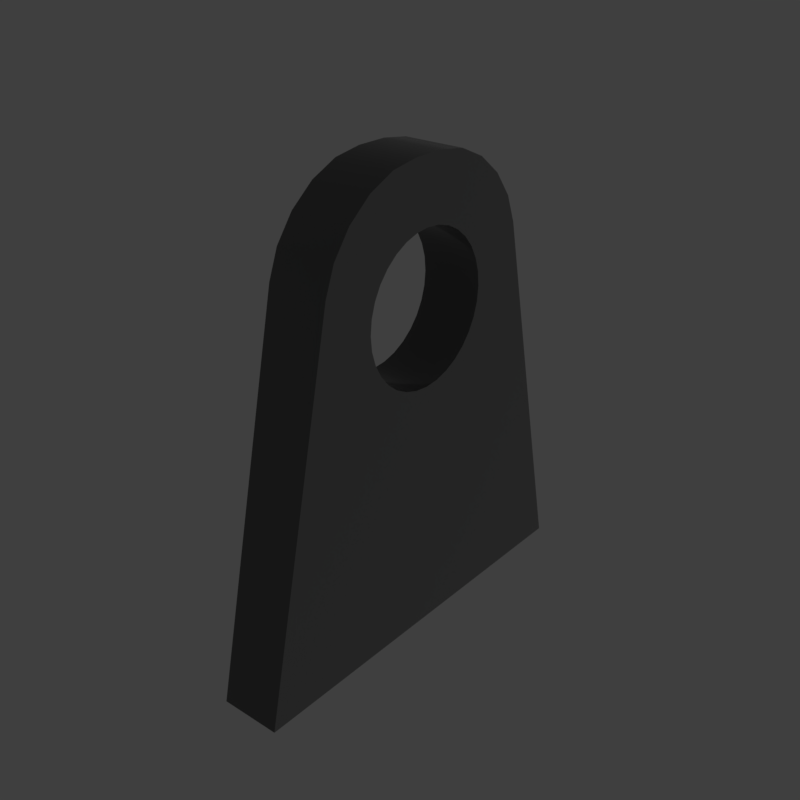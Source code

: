 # Source: sidehandlesingle.blend  (saved by Blender 2.79.6; exported with 4.5.12 LTS)
import bpy
from mathutils import Matrix  # noqa: F401  (used for matrix-valued properties, if any)

bpy.ops.wm.read_factory_settings(use_empty=True)
scene = bpy.context.scene
scene.name = 'main'

# ---- collections
col_collection_1 = bpy.data.collections.new('Collection 1'); scene.collection.children.link(col_collection_1)

# ---- materials (node trees are filled in below, after node groups)
mat_prox_alum_044 = bpy.data.materials.new('prox_alum.044')
mat_prox_alum_044.alpha_threshold = 0.0
mat_prox_alum_044.diffuse_color = (0.1933, 0.1933, 0.1933, 1.0)
mat_prox_alum_044.roughness = 0.5
mat_prox_kevlar_044 = bpy.data.materials.new('prox_kevlar.044')
mat_prox_kevlar_044.alpha_threshold = 0.0
mat_prox_kevlar_044.diffuse_color = (0.03737, 0.03737, 0.03737, 1.0)
mat_prox_kevlar_044.roughness = 0.5
mat_prox_easy_spec_044 = bpy.data.materials.new('prox_easy_spec.044')
mat_prox_easy_spec_044.alpha_threshold = 0.0
mat_prox_easy_spec_044.diffuse_color = (0.2791, 0.2791, 0.2791, 1.0)
mat_prox_easy_spec_044.roughness = 0.5
mat_prox_soap_042 = bpy.data.materials.new('prox_soap.042')
mat_prox_soap_042.alpha_threshold = 0.0
mat_prox_soap_042.diffuse_color = (0.8, 0.5447, 0.3018, 1.0)
mat_prox_soap_042.roughness = 0.5
mat_prox_emission_042 = bpy.data.materials.new('prox_emission.042')
mat_prox_emission_042.alpha_threshold = 0.0
mat_prox_emission_042.diffuse_color = (0.3973, 0.7023, 0.9681, 1.0)
mat_prox_emission_042.roughness = 0.5

# ---- node groups
ng_auto_smooth = bpy.data.node_groups.new('Auto Smooth', 'GeometryNodeTree')
_s = ng_auto_smooth.interface.new_socket(name='Geometry', in_out='OUTPUT', socket_type='NodeSocketGeometry')
_s = ng_auto_smooth.interface.new_socket(name='Geometry', in_out='INPUT', socket_type='NodeSocketGeometry')
_s = ng_auto_smooth.interface.new_socket(name='Angle', in_out='INPUT', socket_type='NodeSocketFloat')
_s.subtype = 'ANGLE'
_s.min_value = 0.0
_s.max_value = 3.142
ng_auto_smooth.is_modifier = True
_N = ng_auto_smooth.nodes; _L = ng_auto_smooth.links
n0 = _N.new('NodeGroupOutput'); n0.name = 'Group Output'; n0.location = (480, -100)
n1 = _N.new('NodeGroupInput'); n1.name = 'Group Input'; n1.location = (-420, -300)
n2 = _N.new('NodeGroupInput'); n2.name = 'Group Input.001'; n2.location = (-60, -100)
n3 = _N.new('GeometryNodeSetShadeSmooth'); n3.name = 'Set Shade Smooth'; n3.location = (120, -100)
n3.domain = 'EDGE'
n4 = _N.new('GeometryNodeSetShadeSmooth'); n4.name = 'Set Shade Smooth.001'; n4.location = (300, -100)
n5 = _N.new('GeometryNodeInputMeshEdgeAngle'); n5.name = 'Edge Angle'; n5.location = (-420, -220)
n6 = _N.new('GeometryNodeInputEdgeSmooth'); n6.name = 'Is Edge Smooth'; n6.location = (-60, -160)
n7 = _N.new('GeometryNodeInputShadeSmooth'); n7.name = 'Is Face Smooth'; n7.location = (-240, -340)
n8 = _N.new('FunctionNodeBooleanMath'); n8.name = 'Boolean Math'; n8.location = (-60, -220)
n9 = _N.new('FunctionNodeCompare'); n9.name = 'Compare'; n9.location = (-240, -180)
n9.operation = 'LESS_EQUAL'
_L.new(n5.outputs[0], n9.inputs[0])
_L.new(n4.outputs[0], n0.inputs[0])
_L.new(n1.outputs[1], n9.inputs[1])
_L.new(n9.outputs[0], n8.inputs[0])
_L.new(n7.outputs[0], n8.inputs[1])
_L.new(n2.outputs[0], n3.inputs[0])
_L.new(n6.outputs[0], n3.inputs[1])
_L.new(n3.outputs[0], n4.inputs[0])
_L.new(n8.outputs[0], n3.inputs[2])
n0.is_active_output = True

# ---- material node trees
mat_prox_alum_044.use_nodes = True; mat_prox_alum_044.node_tree.nodes.clear()
_N = mat_prox_alum_044.node_tree.nodes; _L = mat_prox_alum_044.node_tree.links
n0 = _N.new('ShaderNodeOutputMaterial'); n0.name = 'Material Output'; n0.location = (300, 300)
n1 = _N.new('ShaderNodeBsdfPrincipled'); n1.name = 'Principled BSDF'; n1.location = (10, 300)
n1.width = 150
n1.subsurface_method = 'BURLEY'
n1.inputs[0].default_value = (0.3217, 0.3217, 0.3217, 1.0)
n1.inputs[1].default_value = 1.0
n1.inputs[2].default_value = 0.1633
n1.inputs[3].default_value = 1.45
n1.inputs[9].default_value = (1.0, 1.0, 1.0)
n1.inputs[13].default_value = 0.119
n1.inputs[15].default_value = 0.7959
n1.inputs[16].default_value = 0.8299
n1.inputs[24].default_value = 0.1605
_L.new(n1.outputs[0], n0.inputs[0])
n0.is_active_output = True
mat_prox_kevlar_044.use_nodes = True; mat_prox_kevlar_044.node_tree.nodes.clear()
_N = mat_prox_kevlar_044.node_tree.nodes; _L = mat_prox_kevlar_044.node_tree.links
n0 = _N.new('ShaderNodeOutputMaterial'); n0.name = 'Material Output'; n0.location = (300, 300)
n1 = _N.new('ShaderNodeBsdfPrincipled'); n1.name = 'Principled BSDF'; n1.location = (10, 300)
n1.width = 150
n1.subsurface_method = 'BURLEY'
n1.inputs[0].default_value = (0.0, 0.0, 0.0, 1.0)
n1.inputs[2].default_value = 0.3401
n1.inputs[3].default_value = 1.45
n1.inputs[9].default_value = (1.0, 1.0, 1.0)
n1.inputs[13].default_value = 0.2143
_L.new(n1.outputs[0], n0.inputs[0])
n0.is_active_output = True
mat_prox_easy_spec_044.use_nodes = True; mat_prox_easy_spec_044.node_tree.nodes.clear()
_N = mat_prox_easy_spec_044.node_tree.nodes; _L = mat_prox_easy_spec_044.node_tree.links
n0 = _N.new('ShaderNodeOutputMaterial'); n0.name = 'Material Output'; n0.location = (300, 300)
n1 = _N.new('ShaderNodeBsdfPrincipled'); n1.name = 'Principled BSDF'; n1.location = (10, 300)
n1.width = 150
n1.subsurface_method = 'BURLEY'
n1.inputs[0].default_value = (0.1372, 0.1372, 0.1372, 1.0)
n1.inputs[2].default_value = 0.2245
n1.inputs[3].default_value = 1.45
n1.inputs[9].default_value = (1.0, 1.0, 1.0)
n1.inputs[13].default_value = 0.09864
n1.inputs[19].default_value = 0.25
_L.new(n1.outputs[0], n0.inputs[0])
n0.is_active_output = True
mat_prox_soap_042.use_nodes = True; mat_prox_soap_042.node_tree.nodes.clear()
_N = mat_prox_soap_042.node_tree.nodes; _L = mat_prox_soap_042.node_tree.links
n0 = _N.new('ShaderNodeOutputMaterial'); n0.name = 'Material Output'; n0.location = (300, 300)
n1 = _N.new('ShaderNodeLayerWeight'); n1.name = 'Layer Weight'; n1.location = (-554, 262)
n2 = _N.new('ShaderNodeValToRGB'); n2.name = 'ColorRamp'; n2.location = (-400, 254)
n2.color_ramp.interpolation = 'B_SPLINE'
while len(n2.color_ramp.elements) > 1: n2.color_ramp.elements.remove(n2.color_ramp.elements[-1])
n2.color_ramp.elements[0].position = 0.0; n2.color_ramp.elements[0].color = (1.0, 0.0, 0.2363, 1.0)
_e = n2.color_ramp.elements.new(0.1477); _e.color = (0.0, 0.1135, 0.6103, 1.0)
_e = n2.color_ramp.elements.new(0.2773); _e.color = (0.2081, 0.332, 0.6265, 1.0)
_e = n2.color_ramp.elements.new(0.5); _e.color = (0.5089, 0.1741, 0.6181, 1.0)
_e = n2.color_ramp.elements.new(0.6818); _e.color = (0.7544, 0.04821, 0.0, 1.0)
_e = n2.color_ramp.elements.new(0.8511); _e.color = (0.336, 0.5043, 0.1917, 1.0)
_e = n2.color_ramp.elements.new(1.0); _e.color = (0.01772, 0.3483, 1.0, 1.0)
n3 = _N.new('ShaderNodeMix'); n3.name = 'Mix'; n3.location = (-80, 218)
n3.data_type = 'RGBA'
n3.inputs[0].default_value = 0.7909
n4 = _N.new('ShaderNodeBsdfPrincipled'); n4.name = 'Principled BSDF.001'; n4.location = (140, 300)
n4.width = 150
n4.subsurface_method = 'BURLEY'
n4.inputs[2].default_value = 0.0
n4.inputs[3].default_value = 1.45
n4.inputs[9].default_value = (1.0, 1.0, 1.0)
n4.inputs[18].default_value = 1.0
n4.inputs[19].default_value = 0.25
_L.new(n1.outputs[1], n2.inputs[0])
_L.new(n2.outputs[0], n3.inputs[6])
_L.new(n3.outputs[2], n4.inputs[0])
_L.new(n4.outputs[0], n0.inputs[0])
n0.is_active_output = True
mat_prox_emission_042.use_nodes = True; mat_prox_emission_042.node_tree.nodes.clear()
_N = mat_prox_emission_042.node_tree.nodes; _L = mat_prox_emission_042.node_tree.links
n0 = _N.new('ShaderNodeOutputMaterial'); n0.name = 'Material Output'; n0.location = (446, 300)
n1 = _N.new('ShaderNodeEmission'); n1.name = 'Emission'; n1.location = (156, 300)
n1.inputs[1].default_value = 4.0
n2 = _N.new('ShaderNodeLayerWeight'); n2.name = 'Layer Weight'; n2.location = (-631, 360)
n3 = _N.new('ShaderNodeValToRGB'); n3.name = 'ColorRamp'; n3.location = (-450, 370)
n3.color_ramp.interpolation = 'B_SPLINE'
while len(n3.color_ramp.elements) > 1: n3.color_ramp.elements.remove(n3.color_ramp.elements[-1])
n3.color_ramp.elements[0].position = 0.1864; n3.color_ramp.elements[0].color = (1.0, 0.02556, 0.0, 1.0)
_e = n3.color_ramp.elements.new(0.8045); _e.color = (1.0, 0.2244, 0.007333, 1.0)
_e = n3.color_ramp.elements.new(0.9909); _e.color = (1.0, 1.0, 1.0, 1.0)
n4 = _N.new('ShaderNodeMix'); n4.name = 'Mix'; n4.location = (-92, 333)
n4.data_type = 'RGBA'
n4.blend_type = 'COLOR'
n4.inputs[0].default_value = 0.8273
_L.new(n2.outputs[1], n3.inputs[0])
_L.new(n1.outputs[0], n0.inputs[0])
_L.new(n4.outputs[2], n1.inputs[0])
_L.new(n3.outputs[0], n4.inputs[7])
n0.is_active_output = True

# ---- world
world_world = bpy.data.worlds.new('World'); scene.world = world_world
world_world.use_nodes = True; world_world.node_tree.nodes.clear()
_N = world_world.node_tree.nodes; _L = world_world.node_tree.links
n0 = _N.new('ShaderNodeOutputWorld'); n0.name = 'World Output'; n0.location = (300, 300)
n1 = _N.new('ShaderNodeBackground'); n1.name = 'Background'; n1.location = (10, 300)
n1.inputs[0].default_value = (0.05, 0.05, 0.05, 1.0)
_L.new(n1.outputs[0], n0.inputs[0])
n0.is_active_output = True
world_world.use_sun_shadow = False
world_world.sun_shadow_jitter_overblur = 0.0

# ---- meshes
me_sidehandlesingle = bpy.data.meshes.new('sidehandlesingle')
me_sidehandlesingle.from_pydata([(-0.06947, -0.03593, 0.8292), (0.06947, -0.03593, 0.8292), (0.06947, 0.03593, 0.8292), (-0.06947, 0.03593, 0.8292), (-0.06947, -0.4687, -0.2256), (-0.06947, -0.2841, 0.6289), (-0.06947, -0.2607, 0.6908), (-0.06947, -0.2195, 0.7467), (-0.06947, -0.1646, 0.791), (-0.06947, -0.1014, 0.8194), (-0.06947, 0.1014, 0.8194), (-0.06947, 0.1646, 0.791), (-0.06947, 0.2195, 0.7467), (-0.06947, 0.2607, 0.6908), (-0.06947, 0.2841, 0.6289), (-0.06947, 0.1675, 0.5218), (-0.06947, 0.1643, 0.5545), (-0.06947, 0.1547, 0.5859), (-0.06947, 0.1393, 0.6149), (-0.06947, 0.1184, 0.6402), (-0.06947, 0.09305, 0.6611), (-0.06947, 0.0641, 0.6765), (-0.06947, 0.03268, 0.6861), (-0.06947, -5.245e-09, 0.6893), (-0.06947, -0.03268, 0.6861), (-0.06947, -0.0641, 0.6765), (-0.06947, -0.09305, 0.6611), (-0.06947, -0.1184, 0.6402), (-0.06947, -0.1393, 0.6149), (-0.06947, -0.1547, 0.5859), (-0.06947, -0.1643, 0.5545), (-0.06947, 0.4687, -0.2256), (-0.06947, -0.1675, 0.5218), (-0.06947, -0.1643, 0.4891), (-0.06947, -0.1547, 0.4577), (-0.06947, -0.1393, 0.4287), (-0.06947, -0.1184, 0.4034), (-0.06947, -0.09305, 0.3825), (-0.06947, -0.0641, 0.3671), (-0.06947, -0.03268, 0.3575), (-0.06947, 4.933e-08, 0.3543), (-0.06947, 0.03268, 0.3575), (-0.06947, 0.0641, 0.3671), (-0.06947, 0.09305, 0.3825), (-0.06947, 0.1184, 0.4034), (-0.06947, 0.1393, 0.4287), (-0.06947, 0.1547, 0.4577), (-0.06947, 0.1643, 0.4891), (0.06947, -0.4687, -0.2256), (0.06947, -0.2841, 0.6289), (0.06947, -0.2607, 0.6908), (0.06947, -0.2195, 0.7467), (0.06947, -0.1646, 0.791), (0.06947, -0.1014, 0.8194), (0.06947, 0.1014, 0.8194), (0.06947, 0.1646, 0.791), (0.06947, 0.2195, 0.7467), (0.06947, 0.2607, 0.6908), (0.06947, 0.2841, 0.6289), (0.06947, 0.1675, 0.5218), (0.06947, 0.1643, 0.5545), (0.06947, 0.1547, 0.5859), (0.06947, 0.1393, 0.6149), (0.06947, 0.1184, 0.6402), (0.06947, 0.09305, 0.6611), (0.06947, 0.0641, 0.6765), (0.06947, 0.03268, 0.6861), (0.06947, -5.245e-09, 0.6893), (0.06947, -0.03268, 0.6861), (0.06947, -0.0641, 0.6765), (0.06947, -0.09305, 0.6611), (0.06947, -0.1184, 0.6402), (0.06947, -0.1393, 0.6149), (0.06947, -0.1547, 0.5859), (0.06947, -0.1643, 0.5545), (0.06947, 0.4687, -0.2256), (0.06947, -0.1675, 0.5218), (0.06947, -0.1643, 0.4891), (0.06947, -0.1547, 0.4577), (0.06947, -0.1393, 0.4287), (0.06947, -0.1184, 0.4034), (0.06947, -0.09305, 0.3825), (0.06947, -0.0641, 0.3671), (0.06947, -0.03268, 0.3575), (0.06947, 4.933e-08, 0.3543), (0.06947, 0.03268, 0.3575), (0.06947, 0.0641, 0.3671), (0.06947, 0.09305, 0.3825), (0.06947, 0.1184, 0.4034), (0.06947, 0.1393, 0.4287), (0.06947, 0.1547, 0.4577), (0.06947, 0.1643, 0.4891), (0.0, -0.03593, 0.8292), (0.0, 0.03593, 0.8292), (0.0, 0.1014, 0.8194), (0.0, -0.4687, -0.2256), (0.0, -0.2841, 0.6289), (0.0, -0.2195, 0.7467), (0.0, -0.2607, 0.6908), (0.0, -0.1646, 0.791), (0.0, -0.1014, 0.8194), (0.0, 0.1646, 0.791), (0.0, 0.2195, 0.7467), (0.0, 0.2607, 0.6908), (0.0, 0.2841, 0.6289), (0.0, 0.4687, -0.2256), (0.0, 0.0, 0.6893), (0.0, 0.03268, 0.6861), (0.0, -0.03268, 0.6861), (0.0, 0.0641, 0.6765), (0.0, -0.09305, 0.6611), (0.0, -0.0641, 0.6765), (0.0, 0.09305, 0.6611), (0.0, -0.1184, 0.6402), (0.0, 0.1184, 0.6402), (0.0, 0.1393, 0.6149), (0.0, -0.1547, 0.5859), (0.0, -0.1393, 0.6149), (0.0, 0.1547, 0.5859), (0.0, -0.1643, 0.5545), (0.0, 0.1643, 0.5545), (0.0, -0.1675, 0.5218), (0.0, 0.1675, 0.5218), (0.0, -0.1643, 0.4891), (0.0, -0.1547, 0.4577), (0.0, 0.1643, 0.4891), (0.0, 0.1547, 0.4577), (0.0, -0.1393, 0.4287), (0.0, 0.1393, 0.4287), (0.0, -0.1184, 0.4034), (0.0, 0.1184, 0.4034), (0.0, 0.09305, 0.3825), (0.0, -0.0641, 0.3671), (0.0, -0.09305, 0.3825), (0.0, -0.03268, 0.3575), (0.0, 0.0641, 0.3671), (0.0, 5.458e-08, 0.3543), (0.0, 0.03268, 0.3575)], [], [(92, 0, 9, 100), (96, 5, 4, 95), (98, 6, 5, 96), (97, 7, 6, 98), (99, 8, 7, 97), (100, 9, 8, 99), (106, 108, 24, 23), (107, 106, 23, 22), (108, 111, 25, 24), (109, 107, 22, 21), (111, 110, 26, 25), (112, 109, 21, 20), (110, 113, 27, 26), (114, 112, 20, 19), (113, 117, 28, 27), (115, 114, 19, 18), (117, 116, 29, 28), (118, 115, 18, 17), (116, 119, 30, 29), (120, 118, 17, 16), (119, 121, 32, 30), (122, 120, 16, 15), (121, 123, 33, 32), (125, 122, 15, 47), (123, 124, 34, 33), (126, 125, 47, 46), (124, 127, 35, 34), (128, 126, 46, 45), (127, 129, 36, 35), (130, 128, 45, 44), (129, 133, 37, 36), (131, 130, 44, 43), (133, 132, 38, 37), (135, 131, 43, 42), (132, 134, 39, 38), (137, 135, 42, 41), (134, 136, 40, 39), (136, 137, 41, 40), (31, 4, 37, 38, 39, 40, 41, 42), (30, 32, 33, 34, 35, 36, 37, 4, 5, 29), (14, 104, 105, 31), (13, 103, 104, 14), (12, 102, 103, 13), (11, 101, 102, 12), (31, 105, 95, 4), (10, 94, 101, 11), (3, 93, 94, 10), (0, 92, 93, 3), (17, 14, 31, 42, 43, 44, 45, 46, 47, 15, 16), (29, 5, 6, 7, 8, 9, 0, 3, 10, 11, 12, 13, 14, 17, 18, 19, 20, 21, 22, 23, 24, 25, 26, 27, 28), (61, 60, 59, 91, 90, 89, 88, 87, 86, 75, 58), (75, 86, 85, 84, 83, 82, 81, 48), (74, 73, 49, 48, 81, 80, 79, 78, 77, 76), (73, 72, 71, 70, 69, 68, 67, 66, 65, 64, 63, 62, 61, 58, 57, 56, 55, 54, 2, 1, 53, 52, 51, 50, 49), (137, 85, 86, 135), (57, 58, 104, 103), (1, 2, 93, 92), (100, 99, 52, 53), (108, 68, 69, 111), (75, 48, 95, 105), (135, 86, 87, 131), (54, 55, 101, 94), (133, 81, 82, 132), (2, 54, 94, 93), (98, 96, 49, 50), (129, 80, 81, 133), (121, 76, 77, 123), (116, 73, 74, 119), (118, 61, 62, 115), (117, 72, 73, 116), (125, 91, 59, 122), (122, 59, 60, 120), (120, 60, 61, 118), (123, 77, 78, 124), (119, 74, 76, 121), (115, 62, 63, 114), (106, 67, 68, 108), (99, 97, 51, 52), (126, 90, 91, 125), (113, 71, 72, 117), (97, 98, 50, 51), (124, 78, 79, 127), (127, 79, 80, 129), (114, 63, 64, 112), (107, 66, 67, 106), (56, 57, 103, 102), (134, 83, 84, 136), (109, 65, 66, 107), (111, 69, 70, 110), (136, 84, 85, 137), (112, 64, 65, 109), (58, 75, 105, 104), (128, 89, 90, 126), (55, 56, 102, 101), (130, 88, 89, 128), (132, 82, 83, 134), (110, 70, 71, 113), (131, 87, 88, 130), (96, 95, 48, 49), (92, 100, 53, 1)])
me_sidehandlesingle.polygons.foreach_set('use_smooth', [True] * 100)
me_sidehandlesingle.polygons.foreach_set('material_index', [2, 2, 2, 2, 2, 2, 2, 2, 2, 2, 2, 2, 2, 2, 2, 2, 2, 2, 2, 2, 2, 2, 2, 2, 2, 2, 2, 2, 2, 2, 2, 2, 2, 2, 2, 2, 2, 2, 0, 0, 2, 2, 2, 2, 2, 2, 2, 2, 0, 0, 0, 0, 0, 0, 2, 2, 2, 2, 2, 2, 2, 2, 2, 2, 2, 2, 2, 2, 2, 2, 2, 2, 2, 2, 2, 2, 2, 2, 2, 2, 2, 2, 2, 2, 2, 2, 2, 2, 2, 2, 2, 2, 2, 2, 2, 2, 2, 2, 2, 2])
_k = set([(0, 3), (0, 9), (1, 2), (1, 53), (2, 54), (3, 10), (4, 5), (4, 31), (4, 95), (5, 6), (6, 7), (7, 8), (8, 9), (10, 11), (11, 12), (12, 13), (13, 14), (14, 31), (15, 16), (15, 47), (16, 17), (17, 18), (18, 19), (19, 20), (20, 21), (21, 22), (22, 23), (23, 24), (24, 25), (25, 26), (26, 27), (27, 28), (28, 29), (29, 30), (30, 32), (31, 105), (32, 33), (33, 34), (34, 35), (35, 36), (36, 37), (37, 38), (38, 39), (39, 40), (40, 41), (41, 42), (42, 43), (43, 44), (44, 45), (45, 46), (46, 47), (48, 49), (48, 75), (48, 95), (49, 50), (50, 51), (51, 52), (52, 53), (54, 55), (55, 56), (56, 57), (57, 58), (58, 75), (59, 60), (59, 91), (60, 61), (61, 62), (62, 63), (63, 64), (64, 65), (65, 66), (66, 67), (67, 68), (68, 69), (69, 70), (70, 71), (71, 72), (72, 73), (73, 74), (74, 76), (75, 105), (76, 77), (77, 78), (78, 79), (79, 80), (80, 81), (81, 82), (82, 83), (83, 84), (84, 85), (85, 86), (86, 87), (87, 88), (88, 89), (89, 90), (90, 91)])
me_sidehandlesingle.attributes.new('sharp_edge', 'BOOLEAN', 'EDGE').data.foreach_set('value', [ (min(e.vertices), max(e.vertices)) in _k for e in me_sidehandlesingle.edges])
_k = {(0, 9): 1.0, (4, 5): 1.0, (4, 95): 1.0, (5, 6): 1.0, (6, 7): 1.0, (7, 8): 1.0, (8, 9): 1.0, (23, 24): 1.0, (22, 23): 1.0, (24, 25): 1.0, (21, 22): 1.0, (25, 26): 1.0, (20, 21): 1.0, (26, 27): 1.0, (19, 20): 1.0, (27, 28): 1.0, (18, 19): 1.0, (28, 29): 1.0, (17, 18): 1.0, (29, 30): 1.0, (16, 17): 1.0, (30, 32): 1.0, (15, 16): 1.0, (32, 33): 1.0, (15, 47): 1.0, (33, 34): 1.0, (46, 47): 1.0, (34, 35): 1.0, (45, 46): 1.0, (35, 36): 1.0, (44, 45): 1.0, (36, 37): 1.0, (43, 44): 1.0, (37, 38): 1.0, (42, 43): 1.0, (38, 39): 1.0, (41, 42): 1.0, (39, 40): 1.0, (40, 41): 1.0, (4, 31): 1.0, (14, 31): 1.0, (31, 105): 1.0, (13, 14): 1.0, (12, 13): 1.0, (11, 12): 1.0, (10, 11): 1.0, (3, 10): 1.0, (0, 3): 1.0, (60, 61): 1.0, (59, 60): 1.0, (59, 91): 1.0, (90, 91): 1.0, (89, 90): 1.0, (88, 89): 1.0, (87, 88): 1.0, (86, 87): 1.0, (58, 75): 1.0, (48, 75): 1.0, (85, 86): 1.0, (84, 85): 1.0, (83, 84): 1.0, (82, 83): 1.0, (81, 82): 1.0, (74, 76): 1.0, (73, 74): 1.0, (48, 49): 1.0, (80, 81): 1.0, (79, 80): 1.0, (78, 79): 1.0, (77, 78): 1.0, (76, 77): 1.0, (72, 73): 1.0, (71, 72): 1.0, (70, 71): 1.0, (69, 70): 1.0, (68, 69): 1.0, (67, 68): 1.0, (66, 67): 1.0, (65, 66): 1.0, (64, 65): 1.0, (63, 64): 1.0, (62, 63): 1.0, (61, 62): 1.0, (57, 58): 1.0, (56, 57): 1.0, (55, 56): 1.0, (54, 55): 1.0, (2, 54): 1.0, (1, 2): 1.0, (1, 53): 1.0, (52, 53): 1.0, (51, 52): 1.0, (50, 51): 1.0, (49, 50): 1.0, (75, 105): 1.0, (48, 95): 1.0}
me_sidehandlesingle.attributes.new('crease_edge', 'FLOAT', 'EDGE').data.foreach_set('value', [_k.get((min(e.vertices), max(e.vertices)), 0.0) for e in me_sidehandlesingle.edges])
me_sidehandlesingle.materials.append(mat_prox_alum_044)
me_sidehandlesingle.materials.append(mat_prox_kevlar_044)
me_sidehandlesingle.materials.append(mat_prox_easy_spec_044)
me_sidehandlesingle.materials.append(mat_prox_easy_spec_044)
me_sidehandlesingle.materials.append(mat_prox_soap_042)
me_sidehandlesingle.materials.append(mat_prox_emission_042)
me_sidehandlesingle.use_remesh_preserve_volume = False
me_sidehandlesingle.use_remesh_preserve_attributes = False
me_sidehandlesingle.use_mirror_vertex_groups = False
me_sidehandlesingle.update()

# ---- objects
ob_sidehandlesingle = bpy.data.objects.new('sidehandlesingle', me_sidehandlesingle)

# ---- transforms, parenting, visibility, modifiers, constraints
ob_sidehandlesingle.location = (0.0, 0.0, 0.0)
ob_sidehandlesingle.show_name = True
ob_sidehandlesingle.lineart.crease_threshold = 0.0
_m = ob_sidehandlesingle.modifiers.new('Auto Smooth', 'NODES')
_m.node_group = ng_auto_smooth
_gi = [s.identifier for s in ng_auto_smooth.interface.items_tree if s.item_type == 'SOCKET' and s.in_out == 'INPUT']
_m[_gi[1]] = 1.047  # Angle

# ---- collection membership
col_collection_1.objects.link(ob_sidehandlesingle)

# ---- scene / render settings (as saved in the file)
scene.frame_start = 1; scene.frame_end = 100; scene.frame_set(1)
scene.render.engine = 'CYCLES'
scene.render.image_settings.color_depth = '16'
scene.render.image_settings.compression = 90
scene.render.resolution_x = 1024
scene.render.resolution_y = 1024
scene.render.resolution_percentage = 50
scene.render.dither_intensity = 0.0
scene.render.use_simplify = True
scene.render.use_persistent_data = True
scene.cycles.use_denoising = False
scene.cycles.samples = 100
scene.cycles.sampling_pattern = 'TABULATED_SOBOL'
scene.cycles.light_sampling_threshold = 0.0
scene.cycles.use_adaptive_sampling = False
scene.cycles.use_light_tree = False
scene.cycles.caustics_reflective = False
scene.cycles.caustics_refractive = False
scene.cycles.blur_glossy = 4.0
scene.cycles.max_bounces = 4
scene.cycles.transmission_bounces = 4
scene.cycles.volume_bounces = 2
scene.cycles.transparent_max_bounces = 4
scene.cycles.use_animated_seed = True
scene.cycles.sample_clamp_direct = 4.0
scene.cycles.sample_clamp_indirect = 2.0
scene.cycles.debug_bvh_type = 'STATIC_BVH'
scene.view_settings.view_transform = 'Standard'
bpy.context.view_layer.update()

# ---- added for rendering (the .blend has no active camera): camera
cam_auto = bpy.data.cameras.new('AutoCamera')
cam_auto.lens = 50.0
cam_auto.sensor_width = 36.0
cam_auto.clip_end = 1000.0
ob_auto_camera = bpy.data.objects.new('AutoCamera', cam_auto)
scene.collection.objects.link(ob_auto_camera)
ob_auto_camera.location = (1.31193, -1.57432, 1.35137)
ob_auto_camera.rotation_euler = (1.09748, -7.21219e-08, 0.694738)
scene.camera = ob_auto_camera
bpy.context.view_layer.update()
